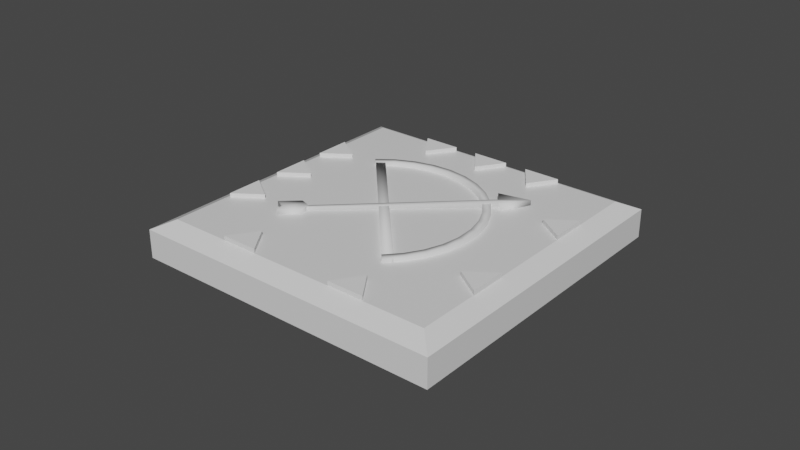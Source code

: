 # Source: bow_3_Clue.blend  (saved by Blender 2.81.16; exported with 4.5.12 LTS)
import bpy
from mathutils import Matrix  # noqa: F401  (used for matrix-valued properties, if any)

bpy.ops.wm.read_factory_settings(use_empty=True)
scene = bpy.context.scene
scene.name = 'Scene'

# ---- collections
col_collection = bpy.data.collections.new('Collection'); scene.collection.children.link(col_collection)

# ---- materials (node trees are filled in below, after node groups)
mat_material = bpy.data.materials.new('Material')
mat_material.alpha_threshold = 0.0
mat_material.use_transparent_shadow = False
mat_material.line_color = (0.0, 0.0, 0.0, 1.0)

# ---- material node trees
mat_material.use_nodes = True; mat_material.node_tree.nodes.clear()
_N = mat_material.node_tree.nodes; _L = mat_material.node_tree.links
n0 = _N.new('ShaderNodeOutputMaterial'); n0.name = 'Material Output'; n0.location = (300, 300)
n1 = _N.new('ShaderNodeBsdfPrincipled'); n1.name = 'Principled BSDF'; n1.location = (10, 300)
n1.distribution = 'GGX'
n1.subsurface_method = 'BURLEY'
n1.inputs[2].default_value = 0.4
n1.inputs[3].default_value = 1.45
n1.inputs[27].default_value = (0.0, 0.0, 0.0, 1.0)
n1.inputs[28].default_value = 1.0
_L.new(n1.outputs[0], n0.inputs[0])
n0.is_active_output = True

# ---- world
world_world = bpy.data.worlds.new('World'); scene.world = world_world
world_world.use_nodes = True; world_world.node_tree.nodes.clear()
_N = world_world.node_tree.nodes; _L = world_world.node_tree.links
n0 = _N.new('ShaderNodeOutputWorld'); n0.name = 'World Output'; n0.location = (300, 300)
n1 = _N.new('ShaderNodeBackground'); n1.name = 'Background'; n1.location = (10, 300)
n1.inputs[0].default_value = (0.05088, 0.05088, 0.05088, 1.0)
_L.new(n1.outputs[0], n0.inputs[0])
n0.is_active_output = True
world_world.color = (0.05088, 0.05088, 0.05088)
world_world.use_sun_shadow = False
world_world.sun_shadow_jitter_overblur = 0.0

# ---- meshes
me_cube = bpy.data.meshes.new('Cube')
me_cube.from_pydata([(0.9974, 1.0, 0.04901), (0.9974, 1.0, -0.1317), (0.9974, -1.0, 0.04901), (0.9974, -1.0, -0.1317), (-1.003, 1.0, 0.04901), (-1.003, 1.0, -0.1317), (-1.003, -1.0, 0.04901), (-1.003, -1.0, -0.1317), (0.8839, -0.8865, 0.1067), (-0.889, -0.8865, 0.1067), (0.8839, 0.8865, 0.1067), (-0.889, 0.8865, 0.1067)], [], [(6, 2, 8, 9), (3, 2, 6, 7), (7, 6, 4, 5), (5, 1, 3, 7), (1, 0, 2, 3), (5, 4, 0, 1), (10, 11, 9, 8), (4, 6, 9, 11), (2, 0, 10, 8), (0, 4, 11, 10)])
_uv = me_cube.uv_layers.new(name='UVMap')
_uv.uv.foreach_set('vector', [0.625, 1.0, 0.625, 0.75, 0.625, 0.75, 0.625, 1.0, 0.375, 0.75, 0.625, 0.75, 0.625, 1.0, 0.375, 1.0, 0.375, 0.0, 0.625, 0.0, 0.625, 0.25, 0.375, 0.25, 0.125, 0.5, 0.375, 0.5, 0.375, 0.75, 0.125, 0.75, 0.375, 0.5, 0.625, 0.5, 0.625, 0.75, 0.375, 0.75, 0.375, 0.25, 0.625, 0.25, 0.625, 0.5, 0.375, 0.5, 0.625, 0.5, 0.875, 0.5, 0.875, 0.75, 0.625, 0.75, 0.625, 0.25, 0.625, 0.0, 0.625, 0.0, 0.625, 0.25, 0.625, 0.75, 0.625, 0.5, 0.625, 0.5, 0.625, 0.75, 0.625, 0.5, 0.625, 0.25, 0.625, 0.25, 0.625, 0.5])
me_cube.materials.append(mat_material)
me_cube.use_remesh_preserve_volume = False
me_cube.use_remesh_preserve_attributes = False
me_cube.use_mirror_vertex_groups = False
me_cube.update()
me_cube_002 = bpy.data.meshes.new('Cube.002')
me_cube_002.from_pydata([(-0.1908, -0.9513, 0.1387), (-0.1908, -0.9513, 0.2031), (-0.1908, 1.049, 0.1387), (-0.1908, 1.049, 0.2031), (-0.09782, -0.9513, 0.1387), (-0.09782, -0.9513, 0.2031), (-0.09782, 1.049, 0.1387), (-0.09782, 1.049, 0.2031), (-0.1952, 1.064, 0.1288), (-0.1952, -0.9593, 0.1288), (0.002184, -0.9399, 0.1288), (0.192, -0.8823, 0.1288), (0.3669, -0.7888, 0.1288), (0.5202, -0.663, 0.1288), (0.646, -0.5097, 0.1288), (0.7395, -0.3347, 0.1288), (0.7971, -0.145, 0.1288), (0.8165, 0.05242, 0.1288), (0.7971, 0.2498, 0.1288), (0.7395, 0.4396, 0.1288), (0.646, 0.6145, 0.1288), (0.5202, 0.7678, 0.1288), (0.3669, 0.8936, 0.1288), (0.192, 0.9871, 0.1288), (0.002182, 1.045, 0.1288), (0.192, 0.9871, 0.2052), (-0.1952, 0.9869, 0.1288), (0.3669, 0.8936, 0.2052), (0.5202, 0.7678, 0.2052), (0.646, 0.6145, 0.2052), (0.7395, 0.4396, 0.2052), (0.7971, 0.2498, 0.2052), (0.8165, 0.05242, 0.2052), (0.7971, -0.145, 0.2052), (0.7395, -0.3347, 0.2052), (0.646, -0.5097, 0.2052), (0.5202, -0.663, 0.2052), (0.3669, -0.7888, 0.2052), (0.192, -0.8823, 0.2052), (-0.1952, -0.9593, 0.2052), (0.002184, -0.9399, 0.2052), (-0.1952, -0.882, 0.1288), (-0.01289, -0.8641, 0.1288), (0.1624, -0.8109, 0.1288), (0.324, -0.7245, 0.1288), (0.4656, -0.6083, 0.1288), (0.5818, -0.4667, 0.1288), (0.6681, -0.3052, 0.1288), (0.7213, -0.1299, 0.1288), (0.7392, 0.05242, 0.1288), (0.7213, 0.2347, 0.1288), (0.6681, 0.41, 0.1288), (0.5818, 0.5716, 0.1288), (0.4656, 0.7132, 0.1288), (0.324, 0.8294, 0.1288), (0.1624, 0.9157, 0.1288), (-0.01289, 0.9689, 0.1288), (0.002182, 1.045, 0.2052), (-0.1952, 1.064, 0.2052), (-0.01289, -0.8641, 0.2052), (-0.1952, -0.882, 0.2052), (0.1624, -0.8109, 0.2052), (0.324, -0.7245, 0.2052), (0.4656, -0.6083, 0.2052), (0.5818, -0.4667, 0.2052), (0.6681, -0.3052, 0.2052), (0.7213, -0.1299, 0.2052), (0.7392, 0.05242, 0.2052), (0.7213, 0.2347, 0.2052), (0.6681, 0.41, 0.2052), (0.5818, 0.5716, 0.2052), (0.4656, 0.7132, 0.2052), (0.324, 0.8294, 0.2052), (0.1624, 0.9157, 0.2052), (-0.01289, 0.9689, 0.2052), (-0.1952, 0.9869, 0.2052), (0.8863, 0.02098, 0.1237), (0.8863, 0.02098, 0.2181), (-1.032, 0.03462, 0.1387), (-1.032, 0.03462, 0.2031), (0.8863, 0.07725, 0.1237), (0.8863, 0.07725, 0.2181), (-1.032, 0.06398, 0.1387), (-1.032, 0.06398, 0.2031), (0.8954, -0.05641, 0.09722), (0.8954, -0.05641, 0.2445), (0.8954, 0.1564, 0.2445), (0.8954, 0.1564, 0.09722), (-1.032, 0.04991, 0.1387), (-1.032, 0.04991, 0.2031), (0.7884, 0.05, 0.1237), (0.7884, 0.05, 0.2181), (1.18, 0.05, 0.1237), (1.18, 0.05, 0.2181), (-1.094, -0.02854, 0.1202), (-1.094, -0.02854, 0.2194), (-1.094, 0.1359, 0.1202), (-1.094, 0.1359, 0.2194), (-0.8711, -0.02854, 0.1202), (-0.8711, -0.02854, 0.2194), (-0.8711, 0.1359, 0.1202), (-0.8711, 0.1359, 0.2194), (-1.043, 0.05188, 0.1202), (-1.043, 0.05188, 0.2194), (-0.8236, 0.05188, 0.1202), (-0.8236, 0.05188, 0.2194)], [], [(0, 1, 3, 2), (2, 3, 7, 6), (6, 7, 5, 4), (4, 5, 1, 0), (2, 6, 4, 0), (7, 3, 1, 5), (26, 56, 74, 75), (43, 42, 59, 61), (15, 16, 33, 34), (39, 40, 59, 60), (56, 55, 73, 74), (42, 41, 60, 59), (27, 25, 73, 72), (14, 15, 34, 35), (28, 27, 72, 71), (55, 54, 72, 73), (29, 28, 71, 70), (13, 14, 35, 36), (30, 29, 70, 69), (54, 53, 71, 72), (31, 30, 69, 68), (12, 13, 36, 37), (32, 31, 68, 67), (53, 52, 70, 71), (33, 32, 67, 66), (11, 12, 37, 38), (34, 33, 66, 65), (52, 51, 69, 70), (35, 34, 65, 64), (36, 35, 64, 63), (24, 8, 58, 57), (37, 36, 63, 62), (38, 37, 62, 61), (10, 11, 38, 40), (57, 58, 75, 74), (40, 38, 61, 59), (51, 50, 68, 69), (23, 24, 57, 25), (25, 57, 74, 73), (16, 17, 32, 33), (44, 43, 61, 62), (17, 18, 31, 32), (45, 44, 62, 63), (18, 19, 30, 31), (46, 45, 63, 64), (19, 20, 29, 30), (47, 46, 64, 65), (41, 9, 39, 60), (20, 21, 28, 29), (48, 47, 65, 66), (21, 22, 27, 28), (49, 48, 66, 67), (22, 23, 25, 27), (50, 49, 67, 68), (9, 10, 40, 39), (8, 26, 75, 58), (76, 77, 79, 78), (88, 89, 83, 82), (82, 83, 81, 80), (91, 77, 85, 93), (88, 82, 80, 90), (89, 79, 77, 91), (92, 93, 85, 84), (80, 81, 86, 87), (77, 76, 84, 85), (90, 80, 87, 92), (76, 90, 92, 84), (87, 86, 93, 92), (83, 89, 91, 81), (78, 88, 90, 76), (81, 91, 93, 86), (78, 79, 89, 88), (102, 103, 97, 96), (96, 97, 101, 100), (104, 105, 99, 98), (98, 99, 95, 94), (102, 104, 98, 94), (105, 103, 95, 99), (101, 97, 103, 105), (96, 100, 104, 102), (100, 101, 105, 104), (94, 95, 103, 102)])
me_cube_002.polygons.foreach_set('use_smooth', [True] * 82)
_uv = me_cube_002.uv_layers.new(name='UVMap')
_uv.uv.foreach_set('vector', [0.375, 0.0, 0.625, 0.0, 0.625, 0.25, 0.375, 0.25, 0.375, 0.25, 0.625, 0.25, 0.625, 0.5, 0.375, 0.5, 0.375, 0.5, 0.625, 0.5, 0.625, 0.75, 0.375, 0.75, 0.375, 0.75, 0.625, 0.75, 0.625, 1.0, 0.375, 1.0, 0.125, 0.5, 0.375, 0.5, 0.375, 0.75, 0.125, 0.75, 0.625, 0.5, 0.875, 0.5, 0.875, 0.75, 0.625, 0.75, 0.0, 0.0, 0.0, 0.0, 0.0, 0.0, 0.0, 0.0, 0.0, 0.0, 0.0, 0.0, 0.0, 0.0, 0.0, 0.0, 0.0, 0.0, 0.0, 0.0, 0.0, 0.0, 0.0, 0.0, 0.0, 0.0, 0.0, 0.0, 0.0, 0.0, 0.0, 0.0, 0.0, 0.0, 0.0, 0.0, 0.0, 0.0, 0.0, 0.0, 0.0, 0.0, 0.0, 0.0, 0.0, 0.0, 0.0, 0.0, 0.0, 0.0, 0.0, 0.0, 0.0, 0.0, 0.0, 0.0, 0.0, 0.0, 0.0, 0.0, 0.0, 0.0, 0.0, 0.0, 0.0, 0.0, 0.0, 0.0, 0.0, 0.0, 0.0, 0.0, 0.0, 0.0, 0.0, 0.0, 0.0, 0.0, 0.0, 0.0, 0.0, 0.0, 0.0, 0.0, 0.0, 0.0, 0.0, 0.0, 0.0, 0.0, 0.0, 0.0, 0.0, 0.0, 0.0, 0.0, 0.0, 0.0, 0.0, 0.0, 0.0, 0.0, 0.0, 0.0, 0.0, 0.0, 0.0, 0.0, 0.0, 0.0, 0.0, 0.0, 0.0, 0.0, 0.0, 0.0, 0.0, 0.0, 0.0, 0.0, 0.0, 0.0, 0.0, 0.0, 0.0, 0.0, 0.0, 0.0, 0.0, 0.0, 0.0, 0.0, 0.0, 0.0, 0.0, 0.0, 0.0, 0.0, 0.0, 0.0, 0.0, 0.0, 0.0, 0.0, 0.0, 0.0, 0.0, 0.0, 0.0, 0.0, 0.0, 0.0, 0.0, 0.0, 0.0, 0.0, 0.0, 0.0, 0.0, 0.0, 0.0, 0.0, 0.0, 0.0, 0.0, 0.0, 0.0, 0.0, 0.0, 0.0, 0.0, 0.0, 0.0, 0.0, 0.0, 0.0, 0.0, 0.0, 0.0, 0.0, 0.0, 0.0, 0.0, 0.0, 0.0, 0.0, 0.0, 0.0, 0.0, 0.0, 0.0, 0.0, 0.0, 0.0, 0.0, 0.0, 0.0, 0.0, 0.0, 0.0, 0.0, 0.0, 0.0, 0.0, 0.0, 0.0, 0.0, 0.0, 0.0, 0.0, 0.0, 0.0, 0.0, 0.0, 0.0, 0.0, 0.0, 0.0, 0.0, 0.0, 0.0, 0.0, 0.0, 0.0, 0.0, 0.0, 0.0, 0.0, 0.0, 0.0, 0.0, 0.0, 0.0, 0.0, 0.0, 0.0, 0.0, 0.0, 0.0, 0.0, 0.0, 0.0, 0.0, 0.0, 0.0, 0.0, 0.0, 0.0, 0.0, 0.0, 0.0, 0.0, 0.0, 0.0, 0.0, 0.0, 0.0, 0.0, 0.0, 0.0, 0.0, 0.0, 0.0, 0.0, 0.0, 0.0, 0.0, 0.0, 0.0, 0.0, 0.0, 0.0, 0.0, 0.0, 0.0, 0.0, 0.0, 0.0, 0.0, 0.0, 0.0, 0.0, 0.0, 0.0, 0.0, 0.0, 0.0, 0.0, 0.0, 0.0, 0.0, 0.0, 0.0, 0.0, 0.0, 0.0, 0.0, 0.0, 0.0, 0.0, 0.0, 0.0, 0.0, 0.0, 0.0, 0.0, 0.0, 0.0, 0.0, 0.0, 0.0, 0.0, 0.0, 0.0, 0.0, 0.0, 0.0, 0.0, 0.0, 0.0, 0.0, 0.0, 0.0, 0.0, 0.0, 0.0, 0.0, 0.0, 0.0, 0.0, 0.0, 0.0, 0.0, 0.0, 0.0, 0.0, 0.0, 0.0, 0.0, 0.0, 0.0, 0.0, 0.0, 0.0, 0.0, 0.0, 0.0, 0.0, 0.0, 0.0, 0.0, 0.0, 0.0, 0.0, 0.0, 0.0, 0.0, 0.0, 0.0, 0.0, 0.0, 0.0, 0.0, 0.0, 0.0, 0.0, 0.0, 0.0, 0.0, 0.0, 0.0, 0.0, 0.0, 0.0, 0.0, 0.0, 0.0, 0.0, 0.0, 0.0, 0.0, 0.0, 0.0, 0.0, 0.0, 0.0, 0.0, 0.0, 0.0, 0.0, 0.0, 0.0, 0.0, 0.0, 0.0, 0.0, 0.0, 0.0, 0.0, 0.0, 0.375, 0.0, 0.625, 0.0, 0.625, 0.25, 0.375, 0.25, 0.375, 0.375, 0.625, 0.375, 0.625, 0.5, 0.375, 0.5, 0.375, 0.5, 0.625, 0.5, 0.625, 0.75, 0.375, 0.75, 0.75, 0.75, 0.875, 0.75, 0.875, 0.75, 0.75, 0.75, 0.25, 0.5, 0.375, 0.5, 0.375, 0.75, 0.25, 0.75, 0.75, 0.5, 0.875, 0.5, 0.875, 0.75, 0.75, 0.75, 0.375, 0.875, 0.625, 0.875, 0.625, 1.0, 0.375, 1.0, 0.375, 0.75, 0.625, 0.75, 0.625, 0.75, 0.375, 0.75, 0.625, 0.0, 0.375, 0.0, 0.375, 0.0, 0.625, 0.0, 0.25, 0.75, 0.375, 0.75, 0.375, 0.75, 0.25, 0.75, 0.125, 0.75, 0.25, 0.75, 0.25, 0.75, 0.125, 0.75, 0.375, 0.75, 0.625, 0.75, 0.625, 0.875, 0.375, 0.875, 0.625, 0.5, 0.75, 0.5, 0.75, 0.75, 0.625, 0.75, 0.125, 0.5, 0.25, 0.5, 0.25, 0.75, 0.125, 0.75, 0.625, 0.75, 0.75, 0.75, 0.75, 0.75, 0.625, 0.75, 0.375, 0.25, 0.625, 0.25, 0.625, 0.375, 0.375, 0.375, 0.375, 0.125, 0.625, 0.125, 0.625, 0.25, 0.375, 0.25, 0.375, 0.25, 0.625, 0.25, 0.625, 0.5, 0.375, 0.5, 0.375, 0.625, 0.625, 0.625, 0.625, 0.75, 0.375, 0.75, 0.375, 0.75, 0.625, 0.75, 0.625, 1.0, 0.375, 1.0, 0.125, 0.625, 0.375, 0.625, 0.375, 0.75, 0.125, 0.75, 0.625, 0.625, 0.875, 0.625, 0.875, 0.75, 0.625, 0.75, 0.625, 0.5, 0.875, 0.5, 0.875, 0.625, 0.625, 0.625, 0.125, 0.5, 0.375, 0.5, 0.375, 0.625, 0.125, 0.625, 0.375, 0.5, 0.625, 0.5, 0.625, 0.625, 0.375, 0.625, 0.375, 0.0, 0.625, 0.0, 0.625, 0.125, 0.375, 0.125])
me_cube_002.use_remesh_fix_poles = True
me_cube_002.use_remesh_preserve_attributes = False
me_cube_002.use_mirror_vertex_groups = False
me_cube_002.update()
me_cube_001 = bpy.data.meshes.new('Cube.001')
me_cube_001.from_pydata([(2.203, -7.984, -1.098), (2.203, -7.984, 0.2675), (1.889, -6.321, -1.098), (1.889, -6.321, 0.2675), (3.568, -6.619, -1.098), (3.568, -6.619, 0.2675), (-8.025, -2.265, -1.098), (-8.025, -2.265, 0.2675), (-6.362, -1.956, -1.098), (-6.362, -1.956, 0.2675), (-6.664, -3.634, -1.098), (-6.664, -3.634, 0.2675), (-5.833, -4.471, -1.098), (-5.833, -4.471, 0.2675), (-4.169, -4.162, -1.098), (-4.169, -4.162, 0.2675), (-4.472, -5.84, -1.098), (-4.472, -5.84, 0.2675), (-3.604, -6.712, -1.098), (-3.604, -6.712, 0.2675), (-1.941, -6.404, -1.098), (-1.941, -6.404, 0.2675), (-2.243, -8.082, -1.098), (-2.243, -8.082, 0.2675), (3.649, 6.662, -1.098), (3.649, 6.662, 0.2675), (1.985, 6.354, -1.098), (1.985, 6.354, 0.2675), (2.288, 8.032, -1.098), (2.288, 8.032, 0.2675), (8.077, 2.222, -1.098), (8.077, 2.222, 0.2675), (6.413, 1.914, -1.098), (6.413, 1.914, 0.2675), (6.716, 3.592, -1.098), (6.716, 3.592, 0.2675), (4.402, -5.785, -1.098), (4.402, -5.785, 0.2675), (4.088, -4.122, -1.098), (4.088, -4.122, 0.2675), (5.767, -4.42, -1.098), (5.767, -4.42, 0.2675), (6.637, -3.55, -1.098), (6.637, -3.55, 0.2675), (6.324, -1.887, -1.098), (6.324, -1.887, 0.2675), (8.003, -2.184, -1.098), (8.003, -2.184, 0.2675), (-6.694, 3.615, -1.098), (-6.694, 3.615, 0.2675), (-6.383, 1.951, -1.098), (-6.383, 1.951, 0.2675), (-8.062, 2.252, -1.098), (-8.062, 2.252, 0.2675), (-2.258, 8.048, -1.098), (-2.258, 8.048, 0.2675), (-1.948, 6.384, -1.098), (-1.948, 6.384, 0.2675), (-3.626, 6.685, -1.098), (-3.626, 6.685, 0.2675)], [], [(0, 1, 3, 2), (2, 3, 5, 4), (2, 4, 0), (0, 4, 5, 1), (6, 7, 9, 8), (8, 9, 11, 10), (8, 10, 6), (6, 10, 11, 7), (12, 13, 15, 14), (14, 15, 17, 16), (14, 16, 12), (12, 16, 17, 13), (18, 19, 21, 20), (20, 21, 23, 22), (20, 22, 18), (18, 22, 23, 19), (24, 25, 27, 26), (26, 27, 29, 28), (26, 28, 24), (24, 28, 29, 25), (30, 31, 33, 32), (32, 33, 35, 34), (32, 34, 30), (30, 34, 35, 31), (36, 37, 39, 38), (38, 39, 41, 40), (38, 40, 36), (36, 40, 41, 37), (42, 43, 45, 44), (44, 45, 47, 46), (44, 46, 42), (42, 46, 47, 43), (48, 49, 51, 50), (50, 51, 53, 52), (50, 52, 48), (48, 52, 53, 49), (54, 55, 57, 56), (56, 57, 59, 58), (56, 58, 54), (54, 58, 59, 55)])
_uv = me_cube_001.uv_layers.new(name='UVMap')
_uv.uv.foreach_set('vector', [0.375, 0.0, 0.625, 0.0, 0.625, 0.25, 0.375, 0.25, 0.375, 0.25, 0.625, 0.25, 0.625, 0.5, 0.375, 0.5, 0.375, 0.25, 0.375, 0.5, 0.375, 0.0, 0.375, 0.0, 0.375, 0.5, 0.625, 0.5, 0.625, 0.0, 0.375, 0.0, 0.625, 0.0, 0.625, 0.25, 0.375, 0.25, 0.375, 0.25, 0.625, 0.25, 0.625, 0.5, 0.375, 0.5, 0.375, 0.25, 0.375, 0.5, 0.375, 0.0, 0.375, 0.0, 0.375, 0.5, 0.625, 0.5, 0.625, 0.0, 0.375, 0.0, 0.625, 0.0, 0.625, 0.25, 0.375, 0.25, 0.375, 0.25, 0.625, 0.25, 0.625, 0.5, 0.375, 0.5, 0.375, 0.25, 0.375, 0.5, 0.375, 0.0, 0.375, 0.0, 0.375, 0.5, 0.625, 0.5, 0.625, 0.0, 0.375, 0.0, 0.625, 0.0, 0.625, 0.25, 0.375, 0.25, 0.375, 0.25, 0.625, 0.25, 0.625, 0.5, 0.375, 0.5, 0.375, 0.25, 0.375, 0.5, 0.375, 0.0, 0.375, 0.0, 0.375, 0.5, 0.625, 0.5, 0.625, 0.0, 0.375, 0.0, 0.625, 0.0, 0.625, 0.25, 0.375, 0.25, 0.375, 0.25, 0.625, 0.25, 0.625, 0.5, 0.375, 0.5, 0.375, 0.25, 0.375, 0.5, 0.375, 0.0, 0.375, 0.0, 0.375, 0.5, 0.625, 0.5, 0.625, 0.0, 0.375, 0.0, 0.625, 0.0, 0.625, 0.25, 0.375, 0.25, 0.375, 0.25, 0.625, 0.25, 0.625, 0.5, 0.375, 0.5, 0.375, 0.25, 0.375, 0.5, 0.375, 0.0, 0.375, 0.0, 0.375, 0.5, 0.625, 0.5, 0.625, 0.0, 0.375, 0.0, 0.625, 0.0, 0.625, 0.25, 0.375, 0.25, 0.375, 0.25, 0.625, 0.25, 0.625, 0.5, 0.375, 0.5, 0.375, 0.25, 0.375, 0.5, 0.375, 0.0, 0.375, 0.0, 0.375, 0.5, 0.625, 0.5, 0.625, 0.0, 0.375, 0.0, 0.625, 0.0, 0.625, 0.25, 0.375, 0.25, 0.375, 0.25, 0.625, 0.25, 0.625, 0.5, 0.375, 0.5, 0.375, 0.25, 0.375, 0.5, 0.375, 0.0, 0.375, 0.0, 0.375, 0.5, 0.625, 0.5, 0.625, 0.0, 0.375, 0.0, 0.625, 0.0, 0.625, 0.25, 0.375, 0.25, 0.375, 0.25, 0.625, 0.25, 0.625, 0.5, 0.375, 0.5, 0.375, 0.25, 0.375, 0.5, 0.375, 0.0, 0.375, 0.0, 0.375, 0.5, 0.625, 0.5, 0.625, 0.0, 0.375, 0.0, 0.625, 0.0, 0.625, 0.25, 0.375, 0.25, 0.375, 0.25, 0.625, 0.25, 0.625, 0.5, 0.375, 0.5, 0.375, 0.25, 0.375, 0.5, 0.375, 0.0, 0.375, 0.0, 0.375, 0.5, 0.625, 0.5, 0.625, 0.0])
me_cube_001.use_remesh_fix_poles = True
me_cube_001.use_remesh_preserve_attributes = False
me_cube_001.use_mirror_vertex_groups = False
me_cube_001.update()

# ---- objects
ob_cube = bpy.data.objects.new('Cube', me_cube)
ob_cube_001 = bpy.data.objects.new('Cube.001', me_cube_002)
ob_cube_009 = bpy.data.objects.new('Cube.009', me_cube_001)

# ---- transforms, parenting, visibility, modifiers, constraints
ob_cube.location = (0.0, 0.0, 0.0)
ob_cube.lock_rotations_4d = False
ob_cube.empty_display_type = 'ARROWS'
ob_cube.lineart.crease_threshold = 0.0
ob_cube_001.location = (7.105e-15, 0.0, -2.98e-08)
ob_cube_001.rotation_euler = (0.0, 0.0, 0.74)
ob_cube_001.scale = (0.6386, 0.6386, 0.6386)
ob_cube_001.lineart.crease_threshold = 0.0
ob_cube_009.location = (7.105e-15, 0.0, 0.0)
ob_cube_009.rotation_euler = (0.0, -0.0, 7.072)
ob_cube_009.scale = (-0.1214, -0.1214, -0.1214)
ob_cube_009.lineart.crease_threshold = 0.0

# ---- collection membership
col_collection.objects.link(ob_cube)
col_collection.objects.link(ob_cube_001)
col_collection.objects.link(ob_cube_009)

# ---- scene / render settings (as saved in the file)
scene.frame_start = 1; scene.frame_end = 250; scene.frame_set(0)
scene.render.engine = 'BLENDER_EEVEE_NEXT'
scene.cycles.use_denoising = False
scene.cycles.samples = 128
scene.cycles.sampling_pattern = 'TABULATED_SOBOL'
scene.cycles.use_adaptive_sampling = False
scene.cycles.use_light_tree = False
scene.view_settings.view_transform = 'Filmic'
bpy.context.view_layer.update()

# ---- added for rendering (the .blend has no active camera and no usable light): camera, sun
cam_auto = bpy.data.cameras.new('AutoCamera')
cam_auto.lens = 50.0
cam_auto.sensor_width = 36.0
cam_auto.clip_end = 1000.0
ob_auto_camera = bpy.data.objects.new('AutoCamera', cam_auto)
scene.collection.objects.link(ob_auto_camera)
ob_auto_camera.location = (3.63332, -4.36174, 2.92057)
ob_auto_camera.rotation_euler = (1.09748, -7.21219e-08, 0.694738)
scene.camera = ob_auto_camera
light_auto_sun = bpy.data.lights.new('AutoSun', 'SUN')
light_auto_sun.energy = 3.0
light_auto_sun.angle = 0.0523599
ob_auto_sun = bpy.data.objects.new('AutoSun', light_auto_sun)
scene.collection.objects.link(ob_auto_sun)
ob_auto_sun.rotation_euler = (0.872665, 0.174533, 0.523599)
bpy.context.view_layer.update()
